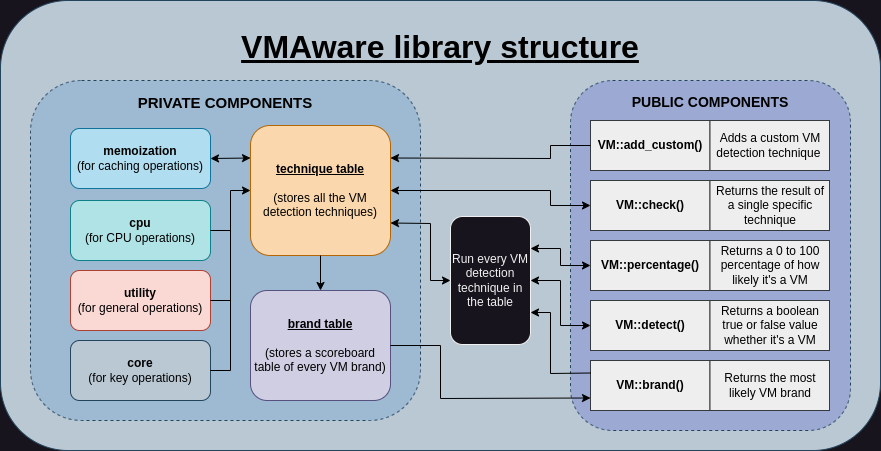

The diagram above was exported from draw.io. Its source (the exported page's mxGraphModel, read from the mxfile embedded in the PNG):
<mxGraphModel dx="642" dy="510" grid="1" gridSize="10" guides="1" tooltips="1" connect="1" arrows="1" fold="1" page="1" pageScale="1" pageWidth="827" pageHeight="1169" math="0" shadow="0">
  <root>
    <mxCell id="0" />
    <mxCell id="1" parent="0" />
    <mxCell id="_5j-xkA9-BKe6-_lW6Nw-1" value="&lt;h1 style=&quot;line-height: 205%;&quot;&gt;&lt;font color=&quot;#000000&quot; style=&quot;font-size: 32px;&quot;&gt;&lt;u&gt;VMAware library structure&lt;/u&gt;&lt;/font&gt;&lt;/h1&gt;" style="rounded=1;whiteSpace=wrap;html=1;fillColor=#bac8d3;strokeColor=#23445d;verticalAlign=top;" parent="1" vertex="1">
      <mxGeometry x="70" y="40" width="880" height="450" as="geometry" />
    </mxCell>
    <mxCell id="_5j-xkA9-BKe6-_lW6Nw-5" value="&lt;h3 style=&quot;line-height: 30%;&quot;&gt;&lt;font style=&quot;font-size: 15px;&quot; color=&quot;#000000&quot;&gt;PRIVATE COMPONENTS&lt;/font&gt;&lt;/h3&gt;" style="rounded=1;whiteSpace=wrap;html=1;dashed=1;horizontal=1;verticalAlign=top;fillColor=#9EBAD3;strokeColor=#23445d;strokeWidth=1;" parent="1" vertex="1">
      <mxGeometry x="100" y="120" width="390" height="340" as="geometry" />
    </mxCell>
    <mxCell id="_5j-xkA9-BKe6-_lW6Nw-2" value="&lt;font color=&quot;#000000&quot;&gt;&lt;b&gt;utility&lt;/b&gt;&lt;br&gt;(for general operations)&lt;br&gt;&lt;/font&gt;" style="rounded=1;whiteSpace=wrap;html=1;fillColor=#fad9d5;strokeColor=#ae4132;" parent="1" vertex="1">
      <mxGeometry x="140" y="310" width="140" height="60" as="geometry" />
    </mxCell>
    <mxCell id="_5j-xkA9-BKe6-_lW6Nw-4" value="&lt;font color=&quot;#000000&quot;&gt;&lt;b&gt;cpu&lt;/b&gt;&lt;br&gt;(for CPU operations)&lt;br&gt;&lt;/font&gt;" style="rounded=1;whiteSpace=wrap;html=1;fillColor=#b0e3e6;strokeColor=#0e8088;" parent="1" vertex="1">
      <mxGeometry x="140" y="240" width="140" height="60" as="geometry" />
    </mxCell>
    <mxCell id="_5j-xkA9-BKe6-_lW6Nw-3" value="&lt;font color=&quot;#000000&quot;&gt;&lt;b&gt;memoization&lt;/b&gt;&lt;br&gt;(for caching operations)&lt;br&gt;&lt;/font&gt;" style="rounded=1;whiteSpace=wrap;html=1;fillColor=#b1ddf0;strokeColor=#10739e;" parent="1" vertex="1">
      <mxGeometry x="140" y="168" width="140" height="60" as="geometry" />
    </mxCell>
    <mxCell id="_5j-xkA9-BKe6-_lW6Nw-6" value="&lt;font color=&quot;#000000&quot;&gt;&lt;b&gt;&lt;u&gt;technique table&lt;br&gt;&lt;/u&gt;&lt;/b&gt;&lt;br&gt;(stores all the VM detection techniques)&lt;br&gt;&lt;/font&gt;" style="rounded=1;whiteSpace=wrap;html=1;fillColor=#fad7ac;strokeColor=#b46504;enumerate=0;" parent="1" vertex="1">
      <mxGeometry x="320" y="165" width="140" height="130" as="geometry" />
    </mxCell>
    <mxCell id="_5j-xkA9-BKe6-_lW6Nw-13" value="&lt;font color=&quot;#000000&quot;&gt;&lt;b&gt;&lt;u&gt;brand table&lt;br&gt;&lt;/u&gt;&lt;/b&gt;&lt;/font&gt;&lt;div&gt;&lt;br&gt;&lt;font color=&quot;#000000&quot;&gt;(stores a scoreboard table of every VM brand)&lt;/font&gt;&lt;/div&gt;" style="rounded=1;whiteSpace=wrap;html=1;fillColor=#d0cee2;strokeColor=#56517e;verticalAlign=middle;" parent="1" vertex="1">
      <mxGeometry x="320" y="330" width="140" height="110" as="geometry" />
    </mxCell>
    <mxCell id="_5j-xkA9-BKe6-_lW6Nw-16" value="" style="endArrow=classic;html=1;rounded=0;exitX=0.5;exitY=1;exitDx=0;exitDy=0;entryX=0.5;entryY=0;entryDx=0;entryDy=0;strokeColor=#000000;" parent="1" source="_5j-xkA9-BKe6-_lW6Nw-6" target="_5j-xkA9-BKe6-_lW6Nw-13" edge="1">
      <mxGeometry width="50" height="50" relative="1" as="geometry">
        <mxPoint x="470" y="230" as="sourcePoint" />
        <mxPoint x="520" y="180" as="targetPoint" />
      </mxGeometry>
    </mxCell>
    <mxCell id="_5j-xkA9-BKe6-_lW6Nw-19" value="&lt;h3 style=&quot;line-height: 20%;&quot;&gt;&lt;font color=&quot;#000000&quot;&gt;PUBLIC COMPONENTS&lt;/font&gt;&lt;/h3&gt;" style="rounded=1;whiteSpace=wrap;html=1;dashed=1;horizontal=1;verticalAlign=top;fillColor=#9CA9D3;strokeColor=#23445d;strokeWidth=1;" parent="1" vertex="1">
      <mxGeometry x="640" y="120" width="280" height="350" as="geometry" />
    </mxCell>
    <mxCell id="_5j-xkA9-BKe6-_lW6Nw-17" value="&lt;b&gt;VM::brand()&lt;/b&gt;" style="rounded=0;whiteSpace=wrap;html=1;fillColor=#eeeeee;strokeColor=#36393d;fontColor=#000000;" parent="1" vertex="1">
      <mxGeometry x="660" y="400" width="119.5" height="50" as="geometry" />
    </mxCell>
    <mxCell id="_5j-xkA9-BKe6-_lW6Nw-23" value="" style="endArrow=classic;html=1;rounded=0;exitX=1;exitY=0.5;exitDx=0;exitDy=0;entryX=0;entryY=0.75;entryDx=0;entryDy=0;strokeColor=#000000;" parent="1" source="_5j-xkA9-BKe6-_lW6Nw-13" target="_5j-xkA9-BKe6-_lW6Nw-17" edge="1">
      <mxGeometry width="50" height="50" relative="1" as="geometry">
        <mxPoint x="550" y="230" as="sourcePoint" />
        <mxPoint x="600" y="180" as="targetPoint" />
        <Array as="points">
          <mxPoint x="510" y="385" />
          <mxPoint x="510" y="438" />
        </Array>
      </mxGeometry>
    </mxCell>
    <mxCell id="_5j-xkA9-BKe6-_lW6Nw-26" value="&lt;b&gt;VM::detect()&lt;/b&gt;" style="rounded=0;whiteSpace=wrap;html=1;fillColor=#eeeeee;strokeColor=#36393d;fontColor=#000000;" parent="1" vertex="1">
      <mxGeometry x="660" y="340" width="119.5" height="50" as="geometry" />
    </mxCell>
    <mxCell id="_5j-xkA9-BKe6-_lW6Nw-30" value="&lt;b&gt;VM::percentage()&lt;/b&gt;" style="rounded=0;whiteSpace=wrap;html=1;fillColor=#eeeeee;strokeColor=#36393d;fontColor=#000000;" parent="1" vertex="1">
      <mxGeometry x="660" y="280" width="119.5" height="50" as="geometry" />
    </mxCell>
    <mxCell id="_5j-xkA9-BKe6-_lW6Nw-32" value="Returns the most likely VM brand" style="rounded=0;whiteSpace=wrap;html=1;fillColor=#eeeeee;strokeColor=#36393d;fontColor=#000000;" parent="1" vertex="1">
      <mxGeometry x="779.5" y="400" width="119.5" height="50" as="geometry" />
    </mxCell>
    <mxCell id="_5j-xkA9-BKe6-_lW6Nw-34" value="Returns a boolean &lt;br&gt;true or false value whether it's a VM" style="rounded=0;whiteSpace=wrap;html=1;fillColor=#eeeeee;strokeColor=#36393d;fontColor=#000000;" parent="1" vertex="1">
      <mxGeometry x="779.5" y="340" width="119.5" height="50" as="geometry" />
    </mxCell>
    <mxCell id="_5j-xkA9-BKe6-_lW6Nw-36" value="&lt;b&gt;VM::check()&lt;/b&gt;" style="rounded=0;whiteSpace=wrap;html=1;fillColor=#eeeeee;strokeColor=#36393d;fontColor=#000000;" parent="1" vertex="1">
      <mxGeometry x="660" y="220" width="119.5" height="50" as="geometry" />
    </mxCell>
    <mxCell id="_5j-xkA9-BKe6-_lW6Nw-38" value="Run every VM detection technique in the table" style="rounded=1;whiteSpace=wrap;html=1;" parent="1" vertex="1">
      <mxGeometry x="520" y="256" width="80" height="128" as="geometry" />
    </mxCell>
    <mxCell id="_5j-xkA9-BKe6-_lW6Nw-45" value="" style="endArrow=classic;html=1;rounded=0;exitX=0;exitY=0.5;exitDx=0;exitDy=0;entryX=1;entryY=0.75;entryDx=0;entryDy=0;strokeColor=#000000;startArrow=classic;startFill=1;" parent="1" source="_5j-xkA9-BKe6-_lW6Nw-38" target="_5j-xkA9-BKe6-_lW6Nw-6" edge="1">
      <mxGeometry width="50" height="50" relative="1" as="geometry">
        <mxPoint x="630" y="240" as="sourcePoint" />
        <mxPoint x="680" y="190" as="targetPoint" />
        <Array as="points">
          <mxPoint x="500" y="320" />
          <mxPoint x="500" y="263" />
        </Array>
      </mxGeometry>
    </mxCell>
    <mxCell id="_5j-xkA9-BKe6-_lW6Nw-47" value="Returns a 0 to 100 percentage of how likely it's a VM" style="rounded=0;whiteSpace=wrap;html=1;fillColor=#eeeeee;strokeColor=#36393d;fontColor=#000000;" parent="1" vertex="1">
      <mxGeometry x="779.5" y="280" width="119.5" height="50" as="geometry" />
    </mxCell>
    <mxCell id="_5j-xkA9-BKe6-_lW6Nw-48" value="" style="endArrow=classic;html=1;rounded=0;entryX=1;entryY=0.5;entryDx=0;entryDy=0;exitX=0;exitY=0.5;exitDx=0;exitDy=0;strokeColor=#000000;startArrow=classic;startFill=1;" parent="1" source="_5j-xkA9-BKe6-_lW6Nw-36" target="_5j-xkA9-BKe6-_lW6Nw-6" edge="1">
      <mxGeometry width="50" height="50" relative="1" as="geometry">
        <mxPoint x="820" y="260" as="sourcePoint" />
        <mxPoint x="870" y="210" as="targetPoint" />
        <Array as="points">
          <mxPoint x="620" y="245" />
          <mxPoint x="620" y="230" />
        </Array>
      </mxGeometry>
    </mxCell>
    <mxCell id="_5j-xkA9-BKe6-_lW6Nw-49" value="Returns the result of a single specific technique" style="rounded=0;whiteSpace=wrap;html=1;fillColor=#eeeeee;strokeColor=#36393d;fontColor=#000000;" parent="1" vertex="1">
      <mxGeometry x="779.5" y="220" width="119.5" height="50" as="geometry" />
    </mxCell>
    <mxCell id="_5j-xkA9-BKe6-_lW6Nw-57" value="&lt;font color=&quot;#000000&quot;&gt;&lt;b&gt;core&lt;/b&gt;&lt;br&gt;(for key operations)&lt;br&gt;&lt;/font&gt;" style="rounded=1;whiteSpace=wrap;html=1;fillColor=#bac8d3;strokeColor=#23445d;" parent="1" vertex="1">
      <mxGeometry x="140" y="380" width="140" height="60" as="geometry" />
    </mxCell>
    <mxCell id="_5j-xkA9-BKe6-_lW6Nw-81" value="&lt;b&gt;VM::add_custom()&lt;/b&gt;" style="rounded=0;whiteSpace=wrap;html=1;fillColor=#eeeeee;strokeColor=#36393d;fontColor=#000000;" parent="1" vertex="1">
      <mxGeometry x="660" y="160" width="119.5" height="50" as="geometry" />
    </mxCell>
    <mxCell id="_5j-xkA9-BKe6-_lW6Nw-83" value="Adds a custom VM detection technique&amp;nbsp;" style="rounded=0;whiteSpace=wrap;html=1;fillColor=#eeeeee;strokeColor=#36393d;fontColor=#000000;" parent="1" vertex="1">
      <mxGeometry x="779.5" y="160" width="119.5" height="50" as="geometry" />
    </mxCell>
    <mxCell id="_5j-xkA9-BKe6-_lW6Nw-84" value="" style="endArrow=classic;html=1;rounded=0;exitX=0;exitY=0.5;exitDx=0;exitDy=0;entryX=1;entryY=0.25;entryDx=0;entryDy=0;strokeColor=#000000;" parent="1" source="_5j-xkA9-BKe6-_lW6Nw-81" target="_5j-xkA9-BKe6-_lW6Nw-6" edge="1">
      <mxGeometry width="50" height="50" relative="1" as="geometry">
        <mxPoint x="660" y="310" as="sourcePoint" />
        <mxPoint x="710" y="260" as="targetPoint" />
        <Array as="points">
          <mxPoint x="620" y="185" />
          <mxPoint x="620" y="198" />
        </Array>
      </mxGeometry>
    </mxCell>
    <mxCell id="_5j-xkA9-BKe6-_lW6Nw-91" value="" style="endArrow=none;html=1;rounded=0;entryX=1;entryY=0.5;entryDx=0;entryDy=0;sourcePerimeterSpacing=0;strokeColor=#000000;endFill=0;startArrow=classic;startFill=1;exitX=0;exitY=0.5;exitDx=0;exitDy=0;" parent="1" target="_5j-xkA9-BKe6-_lW6Nw-57" edge="1" source="_5j-xkA9-BKe6-_lW6Nw-6">
      <mxGeometry width="50" height="50" relative="1" as="geometry">
        <mxPoint x="300" y="250" as="sourcePoint" />
        <mxPoint x="440" y="260" as="targetPoint" />
        <Array as="points">
          <mxPoint x="300" y="230" />
          <mxPoint x="300" y="410" />
        </Array>
      </mxGeometry>
    </mxCell>
    <mxCell id="_5j-xkA9-BKe6-_lW6Nw-92" value="" style="endArrow=none;html=1;rounded=0;entryX=1;entryY=0.5;entryDx=0;entryDy=0;strokeColor=#000000;" parent="1" target="_5j-xkA9-BKe6-_lW6Nw-4" edge="1">
      <mxGeometry width="50" height="50" relative="1" as="geometry">
        <mxPoint x="300" y="270" as="sourcePoint" />
        <mxPoint x="350" y="260" as="targetPoint" />
      </mxGeometry>
    </mxCell>
    <mxCell id="cPlAHG-HkCh-T9TprcrS-1" value="" style="endArrow=classic;html=1;rounded=0;exitX=0;exitY=0.25;exitDx=0;exitDy=0;entryX=1;entryY=0.75;entryDx=0;entryDy=0;strokeColor=#000000;" parent="1" source="_5j-xkA9-BKe6-_lW6Nw-17" target="_5j-xkA9-BKe6-_lW6Nw-38" edge="1">
      <mxGeometry width="50" height="50" relative="1" as="geometry">
        <mxPoint x="570" y="290" as="sourcePoint" />
        <mxPoint x="620" y="240" as="targetPoint" />
        <Array as="points">
          <mxPoint x="620" y="413" />
          <mxPoint x="620" y="352" />
        </Array>
      </mxGeometry>
    </mxCell>
    <mxCell id="cPlAHG-HkCh-T9TprcrS-2" value="" style="endArrow=classic;startArrow=classic;html=1;rounded=0;entryX=0;entryY=0.5;entryDx=0;entryDy=0;exitX=1;exitY=0.25;exitDx=0;exitDy=0;strokeColor=#000000;" parent="1" source="_5j-xkA9-BKe6-_lW6Nw-38" target="_5j-xkA9-BKe6-_lW6Nw-30" edge="1">
      <mxGeometry width="50" height="50" relative="1" as="geometry">
        <mxPoint x="570" y="290" as="sourcePoint" />
        <mxPoint x="620" y="240" as="targetPoint" />
        <Array as="points">
          <mxPoint x="630" y="288" />
          <mxPoint x="630" y="305" />
        </Array>
      </mxGeometry>
    </mxCell>
    <mxCell id="cPlAHG-HkCh-T9TprcrS-3" value="" style="endArrow=classic;startArrow=classic;html=1;rounded=0;entryX=0;entryY=0.5;entryDx=0;entryDy=0;exitX=1;exitY=0.5;exitDx=0;exitDy=0;strokeColor=#000000;" parent="1" source="_5j-xkA9-BKe6-_lW6Nw-38" target="_5j-xkA9-BKe6-_lW6Nw-26" edge="1">
      <mxGeometry width="50" height="50" relative="1" as="geometry">
        <mxPoint x="570" y="290" as="sourcePoint" />
        <mxPoint x="620" y="240" as="targetPoint" />
        <Array as="points">
          <mxPoint x="630" y="320" />
          <mxPoint x="630" y="365" />
        </Array>
      </mxGeometry>
    </mxCell>
    <mxCell id="GsFwuIZayCYaH_RebeOi-1" value="" style="endArrow=none;html=1;rounded=0;exitX=1;exitY=0.5;exitDx=0;exitDy=0;strokeColor=#000000;" edge="1" parent="1" source="_5j-xkA9-BKe6-_lW6Nw-2">
      <mxGeometry width="50" height="50" relative="1" as="geometry">
        <mxPoint x="310" y="290" as="sourcePoint" />
        <mxPoint x="300" y="340" as="targetPoint" />
      </mxGeometry>
    </mxCell>
    <mxCell id="GsFwuIZayCYaH_RebeOi-4" value="" style="endArrow=classic;startArrow=classic;html=1;rounded=0;entryX=1;entryY=0.5;entryDx=0;entryDy=0;exitX=0;exitY=0.25;exitDx=0;exitDy=0;strokeColor=#000000;" edge="1" parent="1" source="_5j-xkA9-BKe6-_lW6Nw-6" target="_5j-xkA9-BKe6-_lW6Nw-3">
      <mxGeometry width="50" height="50" relative="1" as="geometry">
        <mxPoint x="460" y="290" as="sourcePoint" />
        <mxPoint x="510" y="240" as="targetPoint" />
      </mxGeometry>
    </mxCell>
  </root>
</mxGraphModel>